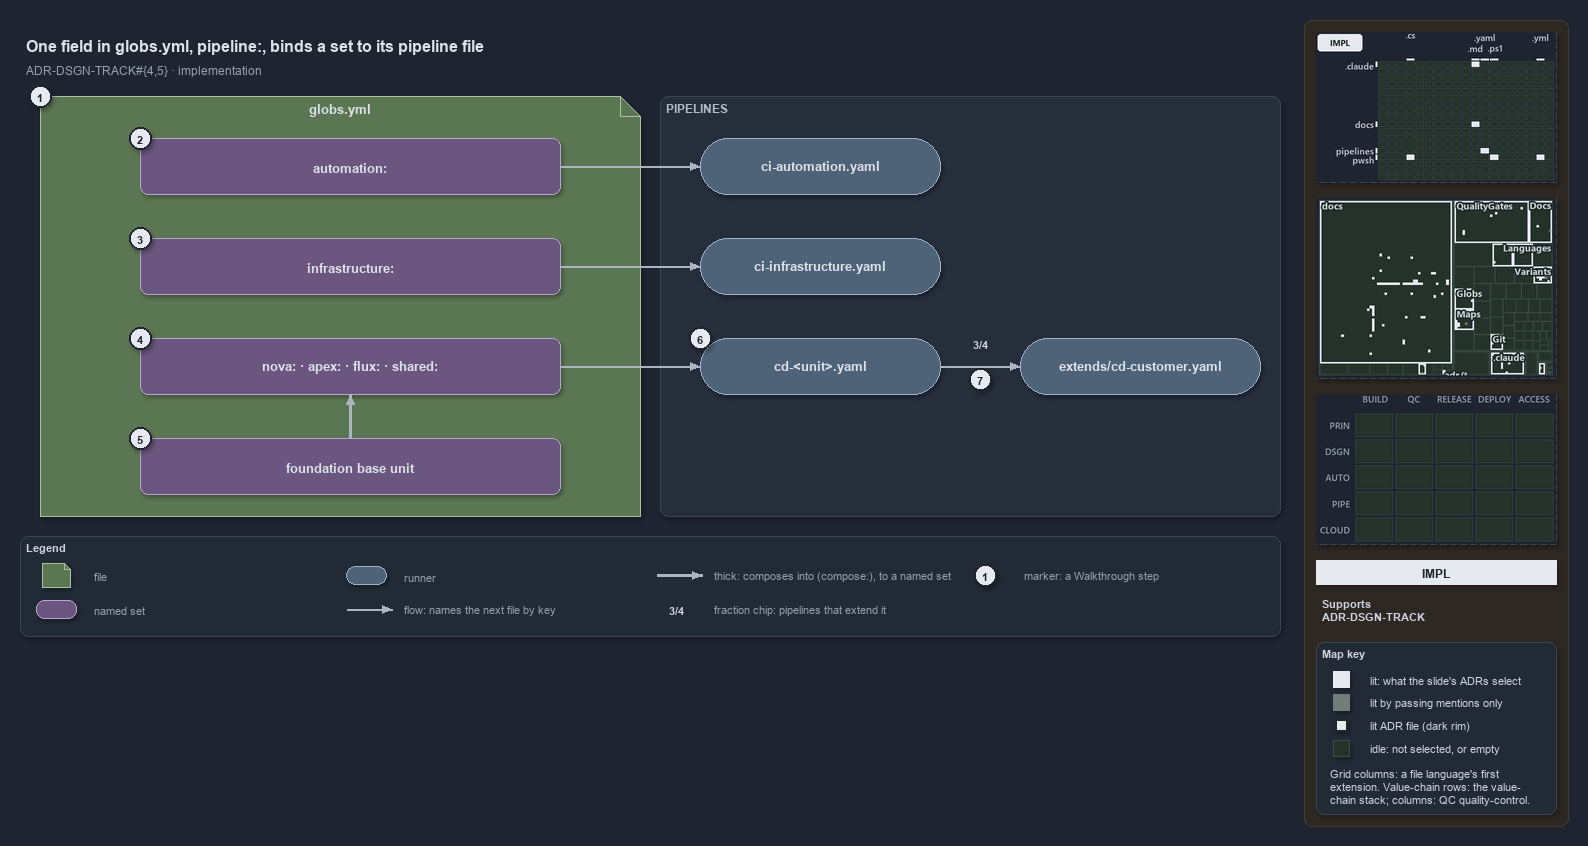

The diagram above was exported from draw.io. Its source (the exported page's mxGraphModel, read from the mxfile embedded in the PNG):
<mxGraphModel dx="1024" dy="768" grid="0" gridSize="10" guides="1" tooltips="1" connect="1" arrows="1" fold="1" page="1" pageScale="1" pageWidth="1572" pageHeight="640" background="#1E2430" math="0" shadow="1">
  <root>
    <mxCell id="0" />
    <mxCell id="1" parent="0" />
    <mxCell id="sidebar-bg" value="" style="rounded=1;arcSize=2;html=1;fillColor=#2E2823;strokeColor=#453C33;shadow=0;" vertex="1" parent="1">
      <mxGeometry x="1304" y="4" width="264" height="806" as="geometry" />
    </mxCell>
    <mxCell id="title" value="One field in globs.yml, pipeline:, binds a set to its pipeline file" style="text;html=1;align=left;verticalAlign=middle;fontSize=16;fontStyle=1;fontColor=#DDE2E9;" vertex="1" parent="1">
      <mxGeometry x="20" y="14" width="1260" height="30" as="geometry" />
    </mxCell>
    <mxCell id="subtitle" value="ADR-DSGN-TRACK#{4,5} &amp;#183; implementation" style="text;html=1;align=left;verticalAlign=middle;fontSize=12;fontColor=#949FAE;" vertex="1" parent="1">
      <mxGeometry x="20" y="44" width="1240" height="20" as="geometry" />
    </mxCell>
    <mxCell id="f-globs" value="&lt;b&gt;globs.yml&lt;/b&gt;" style="shape=note;size=20;whiteSpace=wrap;html=1;fillColor=#5B7653;strokeColor=#A9C29F;fontSize=13;verticalAlign=top;align=center;spacingTop=4;fontColor=#DDE2E9;" vertex="1" parent="1">
      <mxGeometry x="40" y="80" width="600" height="420" as="geometry" />
    </mxCell>
    <mxCell id="band-pipelines" value="PIPELINES" style="rounded=1;html=1;arcSize=3;fillColor=#262E3B;strokeColor=#3A4555;verticalAlign=top;align=left;spacingLeft=8;fontStyle=1;fontSize=12;fontColor=#B0BAC7;" vertex="1" parent="1">
      <mxGeometry x="660" y="80" width="620" height="420" as="geometry" />
    </mxCell>
    <mxCell id="s-automation" value="&lt;b&gt;automation:&lt;/b&gt;" style="rounded=1;whiteSpace=wrap;html=1;arcSize=20;fillColor=#6A567E;strokeColor=#B9A6CC;fontSize=13;fontColor=#DDE2E9;" vertex="1" parent="1">
      <mxGeometry x="140" y="122" width="420" height="56" as="geometry" />
    </mxCell>
    <mxCell id="s-infrastructure" value="&lt;b&gt;infrastructure:&lt;/b&gt;" style="rounded=1;whiteSpace=wrap;html=1;arcSize=20;fillColor=#6A567E;strokeColor=#B9A6CC;fontSize=13;fontColor=#DDE2E9;" vertex="1" parent="1">
      <mxGeometry x="140" y="222" width="420" height="56" as="geometry" />
    </mxCell>
    <mxCell id="s-units" value="&lt;b&gt;nova: · apex: · flux: · shared:&lt;/b&gt;" style="rounded=1;whiteSpace=wrap;html=1;arcSize=20;fillColor=#6A567E;strokeColor=#B9A6CC;fontSize=13;fontColor=#DDE2E9;" vertex="1" parent="1">
      <mxGeometry x="140" y="322" width="420" height="56" as="geometry" />
    </mxCell>
    <mxCell id="s-base" value="&lt;b&gt;foundation base unit&lt;/b&gt;" style="rounded=1;whiteSpace=wrap;html=1;arcSize=20;fillColor=#6A567E;strokeColor=#B9A6CC;fontSize=13;fontColor=#DDE2E9;" vertex="1" parent="1">
      <mxGeometry x="140" y="422" width="420" height="56" as="geometry" />
    </mxCell>
    <mxCell id="r-ci-automation" value="&lt;b&gt;ci-automation.yaml&lt;/b&gt;" style="rounded=1;arcSize=50;whiteSpace=wrap;html=1;fillColor=#4E6378;strokeColor=#9FB3C8;fontSize=13;fontColor=#DDE2E9;" vertex="1" parent="1">
      <mxGeometry x="700" y="122" width="240" height="56" as="geometry" />
    </mxCell>
    <mxCell id="r-ci-infrastructure" value="&lt;b&gt;ci-infrastructure.yaml&lt;/b&gt;" style="rounded=1;arcSize=50;whiteSpace=wrap;html=1;fillColor=#4E6378;strokeColor=#9FB3C8;fontSize=13;fontColor=#DDE2E9;" vertex="1" parent="1">
      <mxGeometry x="700" y="222" width="240" height="56" as="geometry" />
    </mxCell>
    <mxCell id="r-cd-unit" value="&lt;b&gt;cd-&amp;lt;unit&amp;gt;.yaml&lt;/b&gt;" style="rounded=1;arcSize=50;whiteSpace=wrap;html=1;fillColor=#4E6378;strokeColor=#9FB3C8;fontSize=13;fontColor=#DDE2E9;" vertex="1" parent="1">
      <mxGeometry x="700" y="322" width="240" height="56" as="geometry" />
    </mxCell>
    <mxCell id="r-cd-customer" value="&lt;b&gt;extends/cd-customer.yaml&lt;/b&gt;" style="rounded=1;arcSize=50;whiteSpace=wrap;html=1;fillColor=#4E6378;strokeColor=#9FB3C8;fontSize=13;fontColor=#DDE2E9;" vertex="1" parent="1">
      <mxGeometry x="1020" y="322" width="240" height="56" as="geometry" />
    </mxCell>
    <mxCell id="p-edge-automation-ci-a" value="" style="text;html=1;strokeColor=none;fillColor=none;" vertex="1" parent="1">
      <mxGeometry x="560" y="150" width="1" height="1" as="geometry" />
    </mxCell>
    <mxCell id="p-edge-automation-ci-b" value="" style="text;html=1;strokeColor=none;fillColor=none;" vertex="1" parent="1">
      <mxGeometry x="700" y="150" width="1" height="1" as="geometry" />
    </mxCell>
    <mxCell id="edge-automation-ci" value="" style="edgeStyle=orthogonalEdgeStyle;rounded=1;html=1;fontSize=11;endArrow=block;strokeColor=#AAB4C3;fontColor=#CDD3DC;shadow=0;" edge="1" parent="1" source="p-edge-automation-ci-a" target="p-edge-automation-ci-b">
      <mxGeometry relative="1" as="geometry" />
    </mxCell>
    <mxCell id="p-edge-infrastructure-ci-a" value="" style="text;html=1;strokeColor=none;fillColor=none;" vertex="1" parent="1">
      <mxGeometry x="560" y="250" width="1" height="1" as="geometry" />
    </mxCell>
    <mxCell id="p-edge-infrastructure-ci-b" value="" style="text;html=1;strokeColor=none;fillColor=none;" vertex="1" parent="1">
      <mxGeometry x="700" y="250" width="1" height="1" as="geometry" />
    </mxCell>
    <mxCell id="edge-infrastructure-ci" value="" style="edgeStyle=orthogonalEdgeStyle;rounded=1;html=1;fontSize=11;endArrow=block;strokeColor=#AAB4C3;fontColor=#CDD3DC;shadow=0;" edge="1" parent="1" source="p-edge-infrastructure-ci-a" target="p-edge-infrastructure-ci-b">
      <mxGeometry relative="1" as="geometry" />
    </mxCell>
    <mxCell id="p-edge-units-cd-a" value="" style="text;html=1;strokeColor=none;fillColor=none;" vertex="1" parent="1">
      <mxGeometry x="560" y="350" width="1" height="1" as="geometry" />
    </mxCell>
    <mxCell id="p-edge-units-cd-b" value="" style="text;html=1;strokeColor=none;fillColor=none;" vertex="1" parent="1">
      <mxGeometry x="700" y="350" width="1" height="1" as="geometry" />
    </mxCell>
    <mxCell id="edge-units-cd" value="" style="edgeStyle=orthogonalEdgeStyle;rounded=1;html=1;fontSize=11;endArrow=block;strokeColor=#AAB4C3;fontColor=#CDD3DC;shadow=0;" edge="1" parent="1" source="p-edge-units-cd-a" target="p-edge-units-cd-b">
      <mxGeometry relative="1" as="geometry" />
    </mxCell>
    <mxCell id="p-edge-base-units-a" value="" style="text;html=1;strokeColor=none;fillColor=none;" vertex="1" parent="1">
      <mxGeometry x="350" y="422" width="1" height="1" as="geometry" />
    </mxCell>
    <mxCell id="p-edge-base-units-b" value="" style="text;html=1;strokeColor=none;fillColor=none;" vertex="1" parent="1">
      <mxGeometry x="350" y="378" width="1" height="1" as="geometry" />
    </mxCell>
    <mxCell id="edge-base-units" value="" style="edgeStyle=orthogonalEdgeStyle;rounded=1;html=1;fontSize=11;endArrow=block;strokeColor=#AAB4C3;strokeWidth=2.5;fontColor=#CDD3DC;shadow=0;" edge="1" parent="1" source="p-edge-base-units-a" target="p-edge-base-units-b">
      <mxGeometry relative="1" as="geometry" />
    </mxCell>
    <mxCell id="p-edge-cd-extends-a" value="" style="text;html=1;strokeColor=none;fillColor=none;" vertex="1" parent="1">
      <mxGeometry x="940" y="350" width="1" height="1" as="geometry" />
    </mxCell>
    <mxCell id="p-edge-cd-extends-b" value="" style="text;html=1;strokeColor=none;fillColor=none;" vertex="1" parent="1">
      <mxGeometry x="1020" y="350" width="1" height="1" as="geometry" />
    </mxCell>
    <mxCell id="edge-cd-extends" value="" style="edgeStyle=orthogonalEdgeStyle;rounded=1;html=1;fontSize=11;endArrow=block;strokeColor=#AAB4C3;fontColor=#CDD3DC;shadow=0;" edge="1" parent="1" source="p-edge-cd-extends-a" target="p-edge-cd-extends-b">
      <mxGeometry relative="1" as="geometry" />
    </mxCell>
    <mxCell id="fraction-extends" value="&lt;b&gt;3/4&lt;/b&gt;" style="text;html=1;align=center;verticalAlign=middle;fontSize=11;fontStyle=1;fontColor=#CDD3DC;fillColor=#262E3B;strokeColor=none;" vertex="1" parent="1">
      <mxGeometry x="964" y="318" width="32" height="18" as="geometry" />
    </mxCell>
    <mxCell id="mark-1" value="1" style="ellipse;html=1;fillColor=#E6EAF0;strokeColor=#1E2430;strokeWidth=2;fontColor=#1E2430;fontStyle=1;fontSize=11;" vertex="1" parent="1">
      <mxGeometry x="29" y="69" width="22" height="22" as="geometry" />
    </mxCell>
    <mxCell id="mark-2" value="2" style="ellipse;html=1;fillColor=#E6EAF0;strokeColor=#1E2430;strokeWidth=2;fontColor=#1E2430;fontStyle=1;fontSize=11;" vertex="1" parent="1">
      <mxGeometry x="129" y="111" width="22" height="22" as="geometry" />
    </mxCell>
    <mxCell id="mark-3" value="3" style="ellipse;html=1;fillColor=#E6EAF0;strokeColor=#1E2430;strokeWidth=2;fontColor=#1E2430;fontStyle=1;fontSize=11;" vertex="1" parent="1">
      <mxGeometry x="129" y="211" width="22" height="22" as="geometry" />
    </mxCell>
    <mxCell id="mark-4" value="4" style="ellipse;html=1;fillColor=#E6EAF0;strokeColor=#1E2430;strokeWidth=2;fontColor=#1E2430;fontStyle=1;fontSize=11;" vertex="1" parent="1">
      <mxGeometry x="129" y="311" width="22" height="22" as="geometry" />
    </mxCell>
    <mxCell id="mark-5" value="5" style="ellipse;html=1;fillColor=#E6EAF0;strokeColor=#1E2430;strokeWidth=2;fontColor=#1E2430;fontStyle=1;fontSize=11;" vertex="1" parent="1">
      <mxGeometry x="129" y="411" width="22" height="22" as="geometry" />
    </mxCell>
    <mxCell id="mark-6" value="6" style="ellipse;html=1;fillColor=#E6EAF0;strokeColor=#1E2430;strokeWidth=2;fontColor=#1E2430;fontStyle=1;fontSize=11;" vertex="1" parent="1">
      <mxGeometry x="689" y="311" width="22" height="22" as="geometry" />
    </mxCell>
    <mxCell id="mark-7" value="7" style="ellipse;html=1;fillColor=#E6EAF0;strokeColor=#1E2430;strokeWidth=2;fontColor=#1E2430;fontStyle=1;fontSize=11;" vertex="1" parent="1">
      <mxGeometry x="969" y="352" width="22" height="22" as="geometry" />
    </mxCell>
    <mxCell id="legend" value="&lt;b&gt;Legend&lt;/b&gt;" style="rounded=1;whiteSpace=wrap;html=1;arcSize=6;fillColor=#222A36;strokeColor=#3A4555;align=left;verticalAlign=top;spacing=8;fontSize=11;fontColor=#CDD3DC;" vertex="1" parent="1">
      <mxGeometry x="20" y="520" width="1260" height="100" as="geometry" />
    </mxCell>
    <mxCell id="legend-1" value="" style="shape=note;size=6;whiteSpace=wrap;html=1;fillColor=#5B7653;strokeColor=#A9C29F;fontColor=#DDE2E9;" vertex="1" parent="1">
      <mxGeometry x="42" y="547" width="28" height="24" as="geometry" />
    </mxCell>
    <mxCell id="legend-1-text" value="file" style="text;html=1;align=left;verticalAlign=middle;fontSize=11;fontColor=#949FAE;" vertex="1" parent="1">
      <mxGeometry x="88" y="549" width="250" height="20" as="geometry" />
    </mxCell>
    <mxCell id="legend-2" value="" style="rounded=1;whiteSpace=wrap;html=1;arcSize=20;fillColor=#6A567E;strokeColor=#B9A6CC;fontColor=#DDE2E9;" vertex="1" parent="1">
      <mxGeometry x="36" y="584" width="40" height="18" as="geometry" />
    </mxCell>
    <mxCell id="legend-2-text" value="named set" style="text;html=1;align=left;verticalAlign=middle;fontSize=11;fontColor=#949FAE;" vertex="1" parent="1">
      <mxGeometry x="88" y="583" width="250" height="20" as="geometry" />
    </mxCell>
    <mxCell id="legend-3" value="" style="rounded=1;arcSize=50;whiteSpace=wrap;html=1;fillColor=#4E6378;strokeColor=#9FB3C8;fontColor=#DDE2E9;" vertex="1" parent="1">
      <mxGeometry x="346" y="550" width="40" height="18" as="geometry" />
    </mxCell>
    <mxCell id="legend-3-text" value="runner" style="text;html=1;align=left;verticalAlign=middle;fontSize=11;fontColor=#949FAE;" vertex="1" parent="1">
      <mxGeometry x="398" y="549" width="250" height="20" as="geometry" />
    </mxCell>
    <mxCell id="p-legend-4-a" value="" style="text;html=1;strokeColor=none;fillColor=none;" vertex="1" parent="1">
      <mxGeometry x="346" y="593" width="1" height="1" as="geometry" />
    </mxCell>
    <mxCell id="p-legend-4-b" value="" style="text;html=1;strokeColor=none;fillColor=none;" vertex="1" parent="1">
      <mxGeometry x="392" y="593" width="1" height="1" as="geometry" />
    </mxCell>
    <mxCell id="legend-4" value="" style="edgeStyle=orthogonalEdgeStyle;rounded=1;html=1;fontSize=11;endArrow=block;strokeColor=#AAB4C3;fontColor=#CDD3DC;shadow=0;" edge="1" parent="1" source="p-legend-4-a" target="p-legend-4-b">
      <mxGeometry relative="1" as="geometry" />
    </mxCell>
    <mxCell id="legend-4-text" value="flow: names the next file by key" style="text;html=1;align=left;verticalAlign=middle;fontSize=11;fontColor=#949FAE;" vertex="1" parent="1">
      <mxGeometry x="398" y="583" width="250" height="20" as="geometry" />
    </mxCell>
    <mxCell id="p-legend-5-a" value="" style="text;html=1;strokeColor=none;fillColor=none;" vertex="1" parent="1">
      <mxGeometry x="656" y="559" width="1" height="1" as="geometry" />
    </mxCell>
    <mxCell id="p-legend-5-b" value="" style="text;html=1;strokeColor=none;fillColor=none;" vertex="1" parent="1">
      <mxGeometry x="702" y="559" width="1" height="1" as="geometry" />
    </mxCell>
    <mxCell id="legend-5" value="" style="edgeStyle=orthogonalEdgeStyle;rounded=1;html=1;fontSize=11;endArrow=block;strokeColor=#AAB4C3;strokeWidth=2.5;fontColor=#CDD3DC;shadow=0;" edge="1" parent="1" source="p-legend-5-a" target="p-legend-5-b">
      <mxGeometry relative="1" as="geometry" />
    </mxCell>
    <mxCell id="legend-5-text" value="thick: composes into (compose:), to a named set" style="text;html=1;align=left;verticalAlign=middle;fontSize=11;fontColor=#949FAE;" vertex="1" parent="1">
      <mxGeometry x="708" y="549" width="250" height="20" as="geometry" />
    </mxCell>
    <mxCell id="legend-6" value="3/4" style="text;html=1;align=center;verticalAlign=middle;fontSize=11;fontStyle=1;fontColor=#CDD3DC;fillColor=#262E3B;strokeColor=none;" vertex="1" parent="1">
      <mxGeometry x="660" y="584" width="32" height="18" as="geometry" />
    </mxCell>
    <mxCell id="legend-6-text" value="fraction chip: pipelines that extend it" style="text;html=1;align=left;verticalAlign=middle;fontSize=11;fontColor=#949FAE;" vertex="1" parent="1">
      <mxGeometry x="708" y="583" width="250" height="20" as="geometry" />
    </mxCell>
    <mxCell id="legend-7" value="1" style="ellipse;html=1;fillColor=#E6EAF0;strokeColor=#1E2430;strokeWidth=2;fontColor=#1E2430;fontStyle=1;fontSize=11;" vertex="1" parent="1">
      <mxGeometry x="974" y="548" width="22" height="22" as="geometry" />
    </mxCell>
    <mxCell id="legend-7-text" value="marker: a Walkthrough step" style="text;html=1;align=left;verticalAlign=middle;fontSize=11;fontColor=#949FAE;" vertex="1" parent="1">
      <mxGeometry x="1018" y="549" width="230" height="20" as="geometry" />
    </mxCell>
    <mxCell id="minimap-grid" value="" style="shape=image;html=1;imageAspect=0;aspect=fixed;verticalLabelPosition=bottom;strokeColor=#3A4555;dashed=1;fillColor=#222A36;image=data:image/png,(base64 omitted: 10908 chars);" vertex="1" parent="1">
      <mxGeometry x="1316" y="16" width="240" height="150" as="geometry" />
    </mxCell>
    <mxCell id="minimap-tree" value="" style="shape=image;html=1;imageAspect=0;aspect=fixed;verticalLabelPosition=bottom;strokeColor=#3A4555;dashed=1;fillColor=#222A36;image=data:image/png,(base64 omitted: 24344 chars);" vertex="1" parent="1">
      <mxGeometry x="1316" y="182" width="240" height="180" as="geometry" />
    </mxCell>
    <mxCell id="minimap-chain" value="" style="shape=image;html=1;imageAspect=0;aspect=fixed;verticalLabelPosition=bottom;strokeColor=#3A4555;dashed=1;fillColor=#222A36;image=data:image/png,(base64 omitted: 11912 chars);" vertex="1" parent="1">
      <mxGeometry x="1316" y="378" width="240" height="150" as="geometry" />
    </mxCell>
    <mxCell id="lens-badge" value="IMPL" style="rounded=0;whiteSpace=wrap;html=1;align=center;verticalAlign=middle;fontSize=12;fontStyle=1;fontColor=#1E2430;fillColor=#E6EAF0;strokeColor=none;" vertex="1" parent="1">
      <mxGeometry x="1316" y="544" width="240" height="24" as="geometry" />
    </mxCell>
    <mxCell id="supports" value="&lt;b&gt;Supports&lt;/b&gt;&lt;br&gt;ADR-DSGN-TRACK" style="text;html=1;whiteSpace=wrap;align=left;verticalAlign=top;fontSize=11;fontColor=#CDD3DC;" vertex="1" parent="1">
      <mxGeometry x="1316" y="576" width="240" height="38" as="geometry" />
    </mxCell>
    <mxCell id="mapkey" value="&lt;b&gt;Map key&lt;/b&gt;" style="rounded=1;arcSize=6;whiteSpace=wrap;html=1;align=left;verticalAlign=top;fontSize=11;fontColor=#CDD3DC;fillColor=#222A36;strokeColor=#3A4555;spacingLeft=8;spacingTop=2;" vertex="1" parent="1">
      <mxGeometry x="1316" y="626" width="240" height="172" as="geometry" />
    </mxCell>
    <mxCell id="mapkey-lit" value="" style="rounded=0;html=1;fillColor=#E6EAF0;strokeColor=#E6EAF0;" vertex="1" parent="1">
      <mxGeometry x="1333.0" y="655.0" width="16" height="16" as="geometry" />
    </mxCell>
    <mxCell id="mapkey-lit-text" value="lit: what the slide's ADRs select" style="text;html=1;align=left;verticalAlign=middle;fontSize=11;fontColor=#CDD3DC;" vertex="1" parent="1">
      <mxGeometry x="1364" y="653" width="184" height="20" as="geometry" />
    </mxCell>
    <mxCell id="mapkey-touched" value="" style="rounded=0;html=1;fillColor=#727C79;strokeColor=#727C79;" vertex="1" parent="1">
      <mxGeometry x="1333.0" y="678.0" width="16" height="16" as="geometry" />
    </mxCell>
    <mxCell id="mapkey-touched-text" value="lit by passing mentions only" style="text;html=1;align=left;verticalAlign=middle;fontSize=11;fontColor=#CDD3DC;" vertex="1" parent="1">
      <mxGeometry x="1364" y="676" width="184" height="20" as="geometry" />
    </mxCell>
    <mxCell id="mapkey-adr" value="" style="rounded=0;html=1;fillColor=#E6EAF0;strokeColor=#1C2A24;strokeWidth=2;" vertex="1" parent="1">
      <mxGeometry x="1335.0" y="703.0" width="12" height="12" as="geometry" />
    </mxCell>
    <mxCell id="mapkey-adr-text" value="lit ADR file (dark rim)" style="text;html=1;align=left;verticalAlign=middle;fontSize=11;fontColor=#CDD3DC;" vertex="1" parent="1">
      <mxGeometry x="1364" y="699" width="184" height="20" as="geometry" />
    </mxCell>
    <mxCell id="mapkey-idle" value="" style="rounded=0;html=1;fillColor=#243229;strokeColor=#3B4D43;" vertex="1" parent="1">
      <mxGeometry x="1333.0" y="724.0" width="16" height="16" as="geometry" />
    </mxCell>
    <mxCell id="mapkey-idle-text" value="idle: not selected, or empty" style="text;html=1;align=left;verticalAlign=middle;fontSize=11;fontColor=#CDD3DC;" vertex="1" parent="1">
      <mxGeometry x="1364" y="722" width="184" height="20" as="geometry" />
    </mxCell>
    <mxCell id="mapkey-codes" value="Grid columns: a file language's first&lt;br&gt;extension. Value-chain rows: the value-&lt;br&gt;chain stack; columns: QC quality-control." style="text;html=1;align=left;verticalAlign=top;whiteSpace=wrap;fontSize=11;fontColor=#CDD3DC;" vertex="1" parent="1">
      <mxGeometry x="1324" y="746" width="224" height="46" as="geometry" />
    </mxCell>
  </root>
</mxGraphModel>